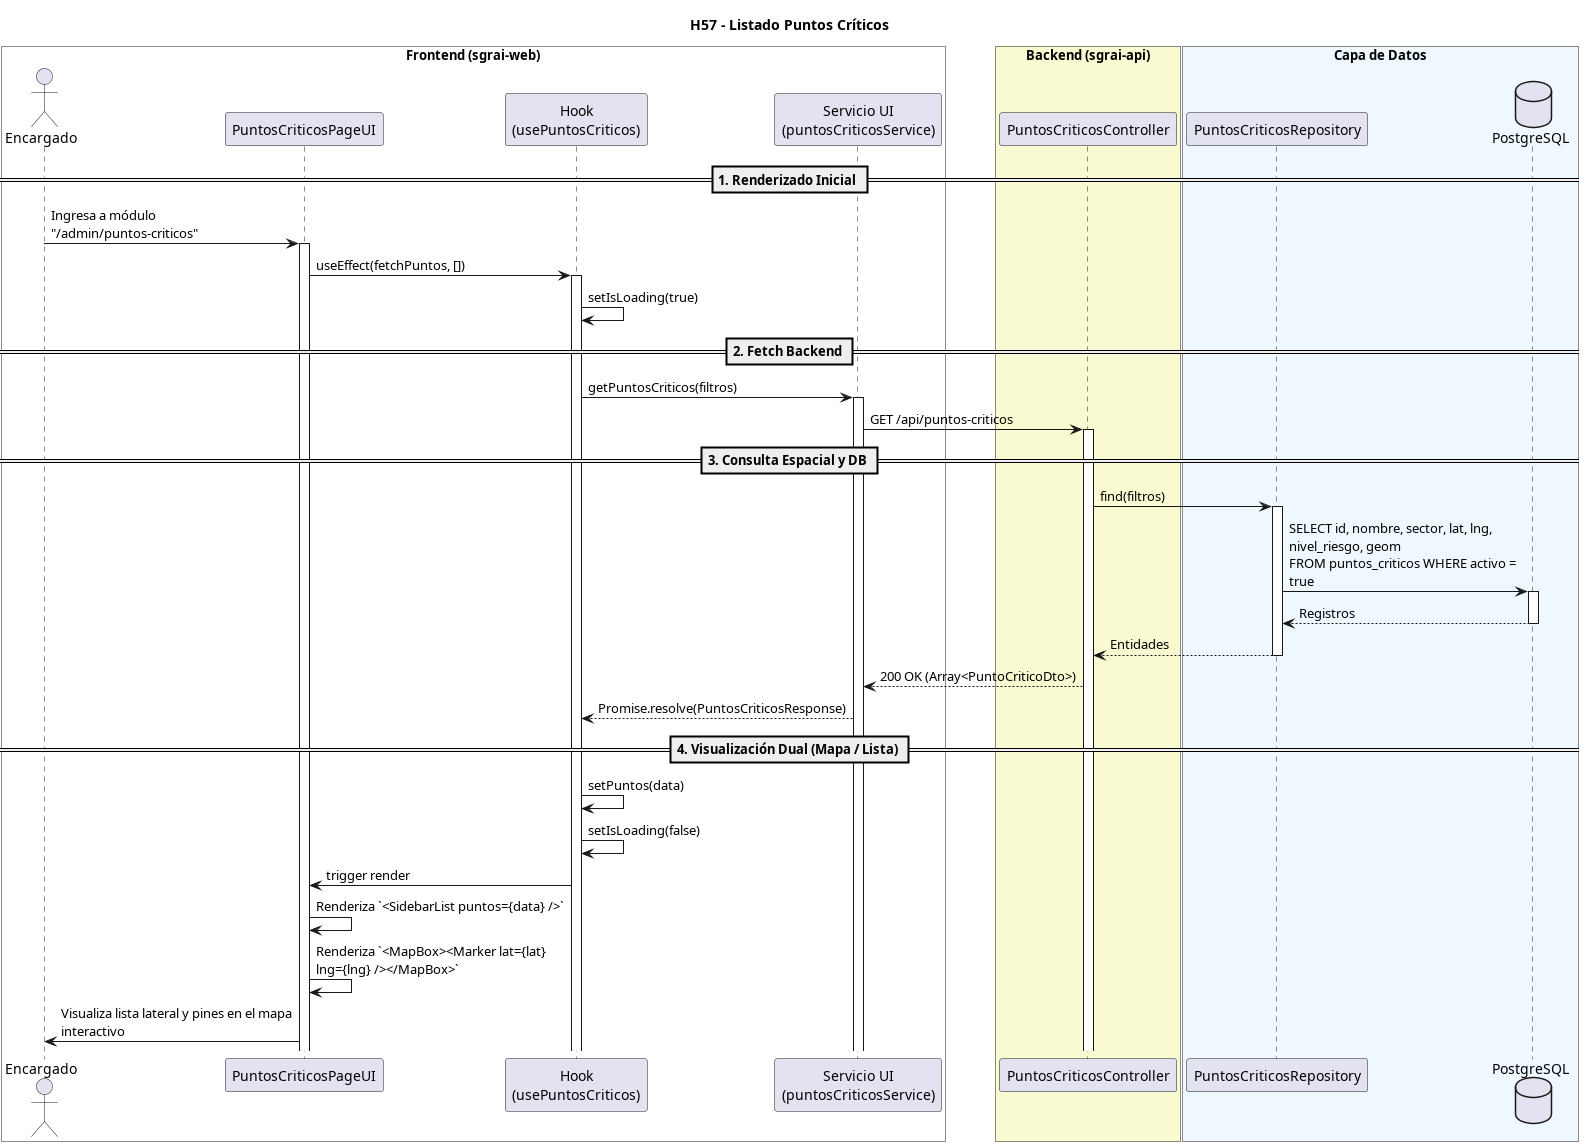

The diagram above was rendered by PlantUML. Its source (embedded in the PNG):
@startuml
title H57 - Listado Puntos Críticos
skinparam maxMessageSize 250

box "Frontend (sgrai-web)" #White
actor "Encargado" as user
participant "PuntosCriticosPageUI" as view
participant "Hook\n(usePuntosCriticos)" as hook
participant "Servicio UI\n(puntosCriticosService)" as service
end box

box "Backend (sgrai-api)" #LightGoldenRodYellow
participant "PuntosCriticosController" as controller
end box

box "Capa de Datos" #F0F8FF
participant "PuntosCriticosRepository" as repository
database "PostgreSQL" as db
end box

== 1. Renderizado Inicial ==

user -> view ++: Ingresa a módulo "/admin/puntos-criticos"
view -> hook ++: useEffect(fetchPuntos, [])
hook -> hook: setIsLoading(true)

== 2. Fetch Backend ==

hook -> service ++: getPuntosCriticos(filtros)
service -> controller ++: GET /api/puntos-criticos

== 3. Consulta Espacial y DB ==

controller -> repository ++: find(filtros)
repository -> db ++: SELECT id, nombre, sector, lat, lng, nivel_riesgo, geom \nFROM puntos_criticos WHERE activo = true
return Registros
return Entidades

controller --> service: 200 OK (Array<PuntoCriticoDto>)
service --> hook: Promise.resolve(PuntosCriticosResponse)

== 4. Visualización Dual (Mapa / Lista) ==

hook -> hook: setPuntos(data)
hook -> hook: setIsLoading(false)
hook -> view: trigger render
view -> view: Renderiza `<SidebarList puntos={data} />`
view -> view: Renderiza `<MapBox><Marker lat={lat} lng={lng} /></MapBox>`
view -> user: Visualiza lista lateral y pines en el mapa interactivo
@enduml